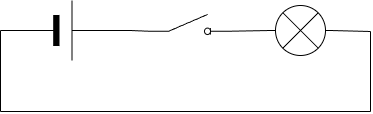

The diagram above was exported from draw.io. Its source (the exported page's mxGraphModel, read from the mxfile embedded in the PNG):
<mxGraphModel dx="632" dy="498" grid="1" gridSize="10" guides="1" tooltips="1" connect="1" arrows="1" fold="1" page="1" pageScale="1" pageWidth="827" pageHeight="1169" math="0" shadow="0">
  <root>
    <mxCell id="0" />
    <mxCell id="1" parent="0" />
    <mxCell id="Lc1EqW61ajqhArfU0URp-1" parent="1" style="html=1;shape=mxgraph.electrical.electro-mechanical.switchDisconnector;aspect=fixed;elSwitchState=off;" value="" vertex="1">
      <mxGeometry height="20" width="75" x="220" y="263" as="geometry" />
    </mxCell>
    <mxCell id="Lc1EqW61ajqhArfU0URp-2" parent="1" style="verticalLabelPosition=bottom;shadow=0;dashed=0;align=center;fillColor=strokeColor;html=1;verticalAlign=top;strokeWidth=1;shape=mxgraph.electrical.miscellaneous.monocell_battery;" value="" vertex="1">
      <mxGeometry height="60" width="130" x="70" y="249" as="geometry" />
    </mxCell>
    <mxCell id="Lc1EqW61ajqhArfU0URp-3" parent="1" style="pointerEvents=1;verticalLabelPosition=bottom;shadow=0;dashed=0;align=center;html=1;verticalAlign=top;shape=mxgraph.electrical.miscellaneous.light_bulb;" value="" vertex="1">
      <mxGeometry height="50" width="60" x="340" y="254" as="geometry" />
    </mxCell>
    <mxCell id="Lc1EqW61ajqhArfU0URp-4" edge="1" parent="1" source="Lc1EqW61ajqhArfU0URp-2" style="endArrow=none;html=1;rounded=0;exitX=1;exitY=0.5;exitDx=0;exitDy=0;exitPerimeter=0;entryX=0;entryY=0.84;entryDx=0;entryDy=0;" target="Lc1EqW61ajqhArfU0URp-1" value="">
      <mxGeometry height="50" relative="1" width="50" as="geometry">
        <mxPoint x="170" y="340" as="sourcePoint" />
        <mxPoint x="220" y="290" as="targetPoint" />
      </mxGeometry>
    </mxCell>
    <mxCell id="Lc1EqW61ajqhArfU0URp-5" edge="1" parent="1" source="Lc1EqW61ajqhArfU0URp-1" style="endArrow=none;html=1;rounded=0;exitX=1;exitY=0.84;exitDx=0;exitDy=0;entryX=0;entryY=0.5;entryDx=0;entryDy=0;entryPerimeter=0;" target="Lc1EqW61ajqhArfU0URp-3" value="">
      <mxGeometry height="50" relative="1" width="50" as="geometry">
        <mxPoint x="290" y="370" as="sourcePoint" />
        <mxPoint x="340" y="320" as="targetPoint" />
      </mxGeometry>
    </mxCell>
    <mxCell id="Lc1EqW61ajqhArfU0URp-6" edge="1" parent="1" source="Lc1EqW61ajqhArfU0URp-3" style="endArrow=none;html=1;rounded=0;exitX=1;exitY=0.5;exitDx=0;exitDy=0;exitPerimeter=0;" value="">
      <mxGeometry height="50" relative="1" width="50" as="geometry">
        <mxPoint x="410" y="280" as="sourcePoint" />
        <mxPoint x="440" y="280" as="targetPoint" />
      </mxGeometry>
    </mxCell>
    <mxCell id="Lc1EqW61ajqhArfU0URp-14" edge="1" parent="1" style="endArrow=none;html=1;rounded=0;entryX=0;entryY=0.5;entryDx=0;entryDy=0;entryPerimeter=0;" target="Lc1EqW61ajqhArfU0URp-2" value="">
      <mxGeometry height="50" relative="1" width="50" as="geometry">
        <mxPoint x="70" y="360" as="sourcePoint" />
        <mxPoint y="240" as="targetPoint" />
      </mxGeometry>
    </mxCell>
    <mxCell id="Lc1EqW61ajqhArfU0URp-15" edge="1" parent="1" style="endArrow=none;html=1;rounded=0;" value="">
      <mxGeometry height="50" relative="1" width="50" as="geometry">
        <mxPoint x="70" y="360" as="sourcePoint" />
        <mxPoint x="440" y="360" as="targetPoint" />
      </mxGeometry>
    </mxCell>
    <mxCell id="Lc1EqW61ajqhArfU0URp-16" edge="1" parent="1" style="endArrow=none;html=1;rounded=0;" value="">
      <mxGeometry height="50" relative="1" width="50" as="geometry">
        <mxPoint x="440" y="360" as="sourcePoint" />
        <mxPoint x="440" y="280" as="targetPoint" />
      </mxGeometry>
    </mxCell>
  </root>
</mxGraphModel>